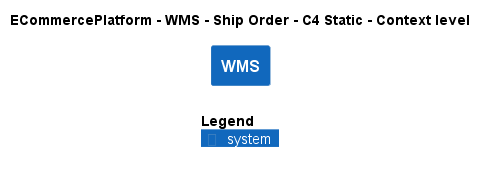

The diagram above was rendered by PlantUML. Its source (embedded in the PNG):
@startuml
!include ..\..\..\..\..\.c4s\C4_Context.puml

AddElementTag("c4interflow:lifecycle:new", $bgColor=green, $fontColor=#ffffff, $borderColor=green, $shadowing="False")
AddElementTag("c4interflow:lifecycle:changed", $bgColor=orange, $fontColor=#ffffff, $borderColor=orange, $shadowing="False")
AddElementTag("c4interflow:lifecycle:removed", $bgColor=red, $fontColor=#ffffff, $borderColor=red, $shadowing="False")

AddRelTag("c4interflow:lifecycle:new", $textColor=green, $lineColor=green)
AddRelTag("c4interflow:lifecycle:changed", $textColor=orange, $lineColor=orange)
AddRelTag("c4interflow:lifecycle:removed", $textColor=red, $lineColor=red)

SHOW_PERSON_PORTRAIT()
LAYOUT_TOP_DOWN()

skinparam linetype polyline

title ECommercePlatform - WMS - Ship Order - C4 Static - Context level

System(ECommercePlatform.SoftwareSystems.WMS, "WMS", "")



SHOW_LEGEND()
@enduml